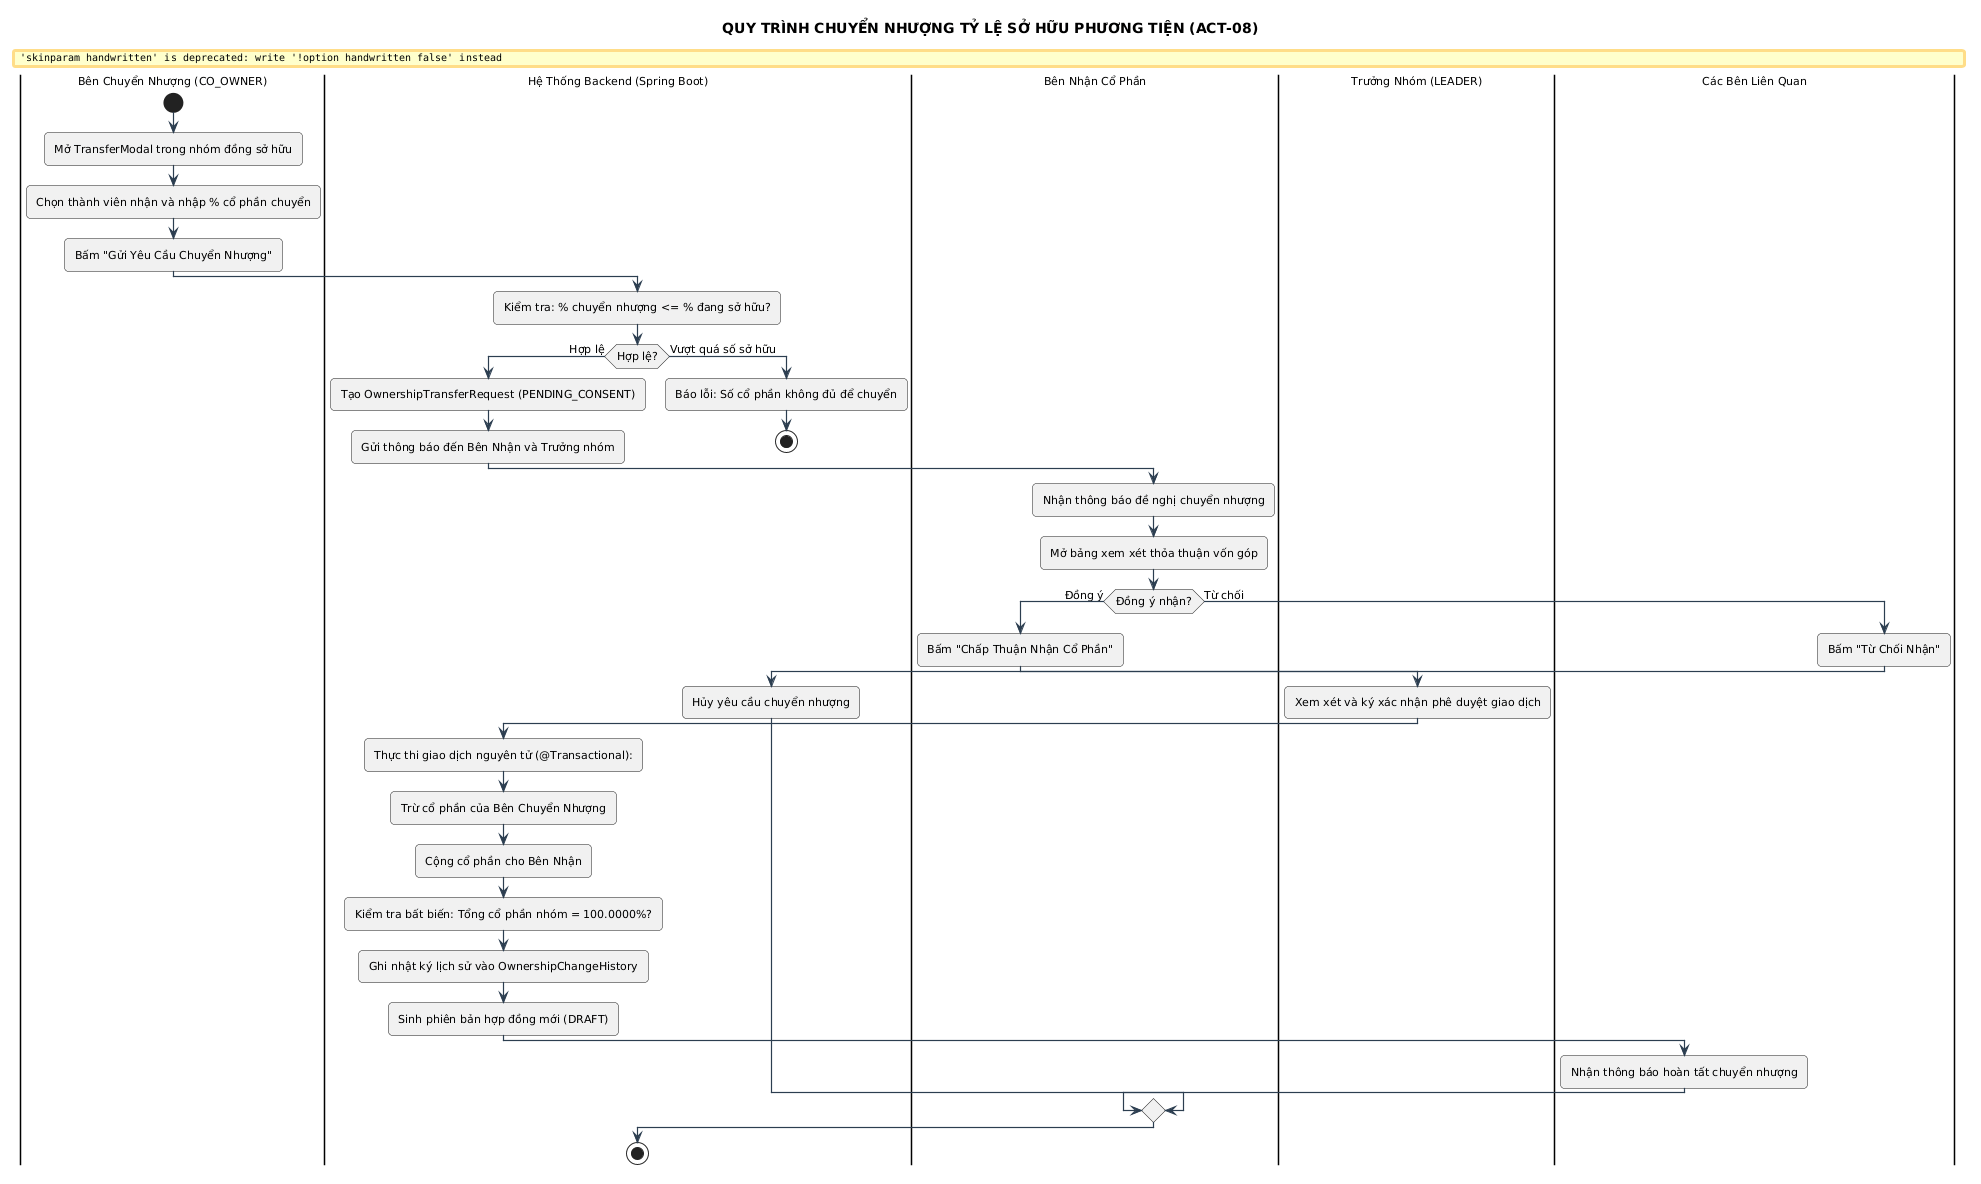

The diagram above was rendered by PlantUML. Its source (embedded in the PNG):
@startuml
title QUY TRÌNH CHUYỂN NHƯỢNG TỶ LỆ SỞ HỮU PHƯƠNG TIỆN (ACT-08)

skinparam backgroundColor #FFFFFF
skinparam defaultFontName "Segoe UI"
skinparam defaultFontSize 11
skinparam roundCorner 8
skinparam shadowing false
skinparam handwritten false
skinparam ArrowColor #2C3E50
skinparam ArrowThickness 1.2


|Bên Chuyển Nhượng (CO_OWNER)|
start
:Mở TransferModal trong nhóm đồng sở hữu;
:Chọn thành viên nhận và nhập % cổ phần chuyển;
:Bấm "Gửi Yêu Cầu Chuyển Nhượng";

|Hệ Thống Backend (Spring Boot)|
:Kiểm tra: % chuyển nhượng <= % đang sở hữu?;
if (Hợp lệ?) then (Hợp lệ)
    :Tạo OwnershipTransferRequest (PENDING_CONSENT);
    :Gửi thông báo đến Bên Nhận và Trưởng nhóm;
else (Vượt quá số sở hữu)
    :Báo lỗi: Số cổ phần không đủ để chuyển;
    stop
endif

|Bên Nhận Cổ Phần|
:Nhận thông báo đề nghị chuyển nhượng;
:Mở bảng xem xét thỏa thuận vốn góp;
if (Đồng ý nhận?) then (Đồng ý)
    :Bấm "Chấp Thuận Nhận Cổ Phần";
    
    |Trưởng Nhóm (LEADER)|
    :Xem xét và ký xác nhận phê duyệt giao dịch;
    
    |Hệ Thống Backend (Spring Boot)|
    :Thực thi giao dịch nguyên tử (@Transactional):;
    :Trừ cổ phần của Bên Chuyển Nhượng;
    :Cộng cổ phần cho Bên Nhận;
    :Kiểm tra bất biến: Tổng cổ phần nhóm = 100.0000%?;
    :Ghi nhật ký lịch sử vào OwnershipChangeHistory;
    :Sinh phiên bản hợp đồng mới (DRAFT);
    
    |Các Bên Liên Quan|
    :Nhận thông báo hoàn tất chuyển nhượng;
else (Từ chối)
    :Bấm "Từ Chối Nhận";
    |Hệ Thống Backend (Spring Boot)|
    :Hủy yêu cầu chuyển nhượng;
endif
stop
@enduml